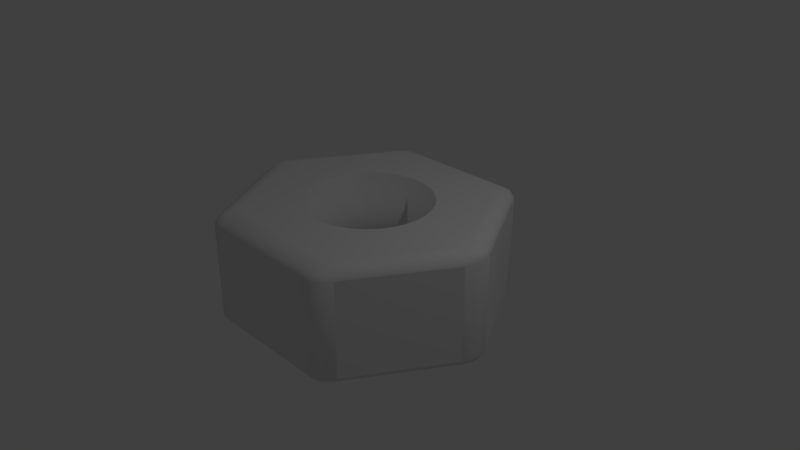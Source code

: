 # Source: First_Model_final.blend  (saved by Blender 2.78.0; exported with 4.5.12 LTS)
import bpy
from mathutils import Matrix  # noqa: F401  (used for matrix-valued properties, if any)

bpy.ops.wm.read_factory_settings(use_empty=True)
scene = bpy.context.scene
scene.name = 'Scene'

# ---- collections
col_collection_1 = bpy.data.collections.new('Collection 1'); scene.collection.children.link(col_collection_1)

# ---- world
world_world = bpy.data.worlds.new('World'); scene.world = world_world
world_world.color = (0.05088, 0.05088, 0.05088)
world_world.use_sun_shadow = False
world_world.sun_shadow_jitter_overblur = 0.0
world_world.cycles.sampling_method = 'MANUAL'

# ---- cameras
cam_camera = bpy.data.cameras.new('Camera')
cam_camera.clip_end = 100.0
cam_camera.lens = 35.0
cam_camera.sensor_width = 32.0
cam_camera.sensor_height = 18.0
cam_camera.ortho_scale = 7.314
cam_camera.dof.focus_distance = 0.0
cam_camera.dof.aperture_fstop = 128.0

# ---- lights
light_lamp = bpy.data.lights.new('Lamp', 'POINT')
light_lamp.transmission_factor = 0.0
light_lamp.cutoff_distance = 30.0
light_lamp.energy = 100.0
light_lamp.shadow_buffer_clip_start = 1.001
light_lamp.shadow_soft_size = 0.1
light_lamp.shadow_maximum_resolution = 0.006
light_lamp.use_absolute_resolution = True

# ---- meshes
me_cube_001 = bpy.data.meshes.new('Cube.001')
me_cube_001.from_pydata([(0.684, -0.2604, -1.0), (0.684, -0.2604, 1.0), (-0.01782, 0.5128, 1.0), (-0.01782, 0.5128, -1.0), (-0.1825, 0.5033, 1.0), (-0.1825, 0.5033, -1.0), (-0.3408, 0.475, 1.0), (-0.3408, 0.475, -1.0), (-0.7976, -0.1745, -1.0), (-0.7976, -0.1745, 1.0), (-0.7196, -0.2604, -1.0), (-0.7196, -0.2604, 1.0), (-0.8456, -0.08123, -1.0), (-0.8456, -0.08123, 1.0), (-0.6146, -0.3358, -1.0), (-0.6146, -0.3358, 1.0), (-0.1825, -0.4718, -1.0), (-0.1825, -0.4718, 1.0), (-0.01782, -0.4814, -1.0), (-0.01782, -0.4814, 1.0), (-0.3408, -0.4435, -1.0), (-0.3408, -0.4435, 1.0), (0.81, 0.1127, 1.0), (0.81, 0.1127, -1.0), (0.4511, 0.4291, 1.0), (0.4511, 0.4291, -1.0), (0.8262, 0.01575, 1.0), (0.8262, 0.01575, -1.0), (0.762, 0.206, 1.0), (0.762, 0.206, -1.0), (0.1468, -0.4718, -1.0), (0.1468, -0.4718, 1.0), (-0.6146, 0.3673, 1.0), (-0.6146, 0.3673, -1.0), (-0.4867, 0.4291, 1.0), (-0.4867, 0.4291, -1.0), (-0.7196, 0.2919, 1.0), (-0.7196, 0.2919, -1.0), (0.81, -0.08123, -1.0), (0.81, -0.08123, 1.0), (0.4511, -0.3976, -1.0), (0.4511, -0.3976, 1.0), (0.579, -0.3358, -1.0), (0.579, -0.3358, 1.0), (0.762, -0.1745, -1.0), (0.762, -0.1745, 1.0), (0.8236, 0.0, 1.0), (0.8236, 0.0, -1.0), (-0.8619, 0.01575, 1.0), (-0.8592, 0.0, 1.0), (-0.8619, 0.01575, -1.0), (-0.8592, 0.0, -1.0), (-0.4867, -0.3976, -1.0), (-0.4867, -0.3976, 1.0), (-0.8456, 0.1127, 1.0), (-0.8456, 0.1127, -1.0), (0.579, 0.3672, 1.0), (0.579, 0.3672, -1.0), (0.3052, -0.4435, -1.0), (0.3052, -0.4435, 1.0), (0.684, 0.2919, 1.0), (0.684, 0.2919, -1.0), (-0.7976, 0.206, 1.0), (-0.7976, 0.206, -1.0), (0.3052, 0.475, 1.0), (0.3052, 0.475, -1.0), (0.1468, 0.5033, 1.0), (0.1468, 0.5033, -1.0), (-0.91, -0.8157, -1.0), (-0.8103, -0.9852, -0.8305), (-1.099, -0.8651, -0.8305), (-0.8566, -0.8913, -0.9774), (-1.001, -0.8313, -0.9774), (-0.946, -0.9033, -0.9554), (-0.9146, -0.9782, -0.8305), (-0.82, -0.9536, -0.9151), (-0.9203, -0.9471, -0.9115), (-1.07, -0.8494, -0.9151), (-1.021, -0.9341, -0.8305), (-0.995, -0.916, -0.9115), (-1.099, -0.8651, 0.8305), (-0.8103, -0.9852, 0.8305), (-0.91, -0.8157, 1.0), (-1.021, -0.9341, 0.8305), (-1.07, -0.8494, 0.9151), (-0.995, -0.916, 0.9115), (-0.82, -0.9536, 0.9151), (-0.9146, -0.9782, 0.8305), (-0.9203, -0.9471, 0.9115), (-1.001, -0.8313, 0.9774), (-0.8566, -0.8913, 0.9774), (-0.946, -0.9033, 0.9554), (-1.095, 0.8792, -0.8305), (-0.8067, 1.0, -0.8305), (-0.9046, 0.8305, -1.0), (-1.017, 0.9484, -0.8305), (-1.066, 0.8638, -0.9151), (-0.9909, 0.9305, -0.9115), (-0.816, 0.9685, -0.9151), (-0.9111, 0.9928, -0.8305), (-0.9163, 0.9618, -0.9115), (-0.9959, 0.8459, -0.9774), (-0.8519, 0.9062, -0.9774), (-0.9416, 0.918, -0.9554), (-0.9046, 0.8305, 1.0), (-0.8067, 1.0, 0.8305), (-1.095, 0.8792, 0.8305), (-0.8519, 0.9062, 0.9774), (-0.9959, 0.8459, 0.9774), (-0.9416, 0.918, 0.9554), (-0.9111, 0.9928, 0.8305), (-0.816, 0.9685, 0.9151), (-0.9163, 0.9618, 0.9115), (-1.066, 0.8638, 0.9151), (-1.017, 0.9484, 0.8305), (-0.9909, 0.9305, 0.9115), (1.099, -0.8651, -0.8305), (0.8103, -0.9852, -0.8305), (0.91, -0.8157, -1.0), (1.021, -0.9341, -0.8305), (1.07, -0.8494, -0.9151), (0.995, -0.916, -0.9115), (0.82, -0.9536, -0.9151), (0.9146, -0.9782, -0.8305), (0.9203, -0.9471, -0.9115), (1.001, -0.8313, -0.9774), (0.8566, -0.8913, -0.9774), (0.946, -0.9033, -0.9554), (0.91, -0.8157, 1.0), (0.8103, -0.9852, 0.8305), (1.099, -0.8651, 0.8305), (0.8566, -0.8913, 0.9774), (1.001, -0.8313, 0.9774), (0.946, -0.9033, 0.9554), (0.9146, -0.9782, 0.8305), (0.82, -0.9536, 0.9151), (0.9203, -0.9471, 0.9115), (1.07, -0.8494, 0.9151), (1.021, -0.9341, 0.8305), (0.995, -0.916, 0.9115), (0.9046, 0.8305, -1.0), (0.8067, 1.0, -0.8305), (1.095, 0.8792, -0.8305), (0.8519, 0.9062, -0.9774), (0.9959, 0.8459, -0.9774), (0.9416, 0.918, -0.9554), (0.9111, 0.9928, -0.8305), (0.816, 0.9685, -0.9151), (0.9163, 0.9618, -0.9115), (1.066, 0.8638, -0.9151), (1.017, 0.9484, -0.8305), (0.9909, 0.9305, -0.9115), (0.9046, 0.8305, 1.0), (1.095, 0.8792, 0.8305), (0.8067, 1.0, 0.8305), (0.9959, 0.8459, 0.9774), (0.8519, 0.9062, 0.9774), (0.9416, 0.918, 0.9554), (1.017, 0.9484, 0.8305), (1.066, 0.8638, 0.9151), (0.9909, 0.9305, 0.9115), (0.816, 0.9685, 0.9151), (0.9111, 0.9928, 0.8305), (0.9163, 0.9618, 0.9115), (-1.84, -0.1202, -0.8305), (-1.841, 0.1208, -0.8305), (-1.722, 0.0, -1.0), (-1.882, -0.04327, -0.8305), (-1.823, -0.1022, -0.9137), (-1.872, -0.03175, -0.915), (-1.824, 0.1026, -0.9137), (-1.882, 0.04371, -0.8305), (-1.872, 0.03205, -0.915), (-1.78, -0.05882, -0.9749), (-1.781, 0.05904, -0.9748), (-1.841, 0.0001225, -0.96), (-1.841, 0.1208, 0.8305), (-1.84, -0.1202, 0.8305), (-1.722, 0.0, 1.0), (-1.882, 0.04371, 0.8305), (-1.824, 0.1026, 0.9137), (-1.872, 0.03205, 0.915), (-1.823, -0.1022, 0.9137), (-1.882, -0.04327, 0.8305), (-1.872, -0.03175, 0.915), (-1.781, 0.05904, 0.9748), (-1.78, -0.05882, 0.9749), (-1.841, 0.0001225, 0.96), (1.841, 0.1208, -0.8305), (1.84, -0.1202, -0.8305), (1.722, 0.0, -1.0), (1.882, 0.04371, -0.8305), (1.824, 0.1026, -0.9137), (1.872, 0.03205, -0.915), (1.823, -0.1022, -0.9137), (1.882, -0.04327, -0.8305), (1.872, -0.03175, -0.915), (1.781, 0.05904, -0.9748), (1.78, -0.05882, -0.9749), (1.841, 0.0001225, -0.96), (1.84, -0.1202, 0.8305), (1.841, 0.1208, 0.8305), (1.722, 0.0, 1.0), (1.882, -0.04327, 0.8305), (1.823, -0.1022, 0.9137), (1.872, -0.03175, 0.915), (1.824, 0.1026, 0.9137), (1.882, 0.04371, 0.8305), (1.872, 0.03205, 0.915), (1.78, -0.05882, 0.9749), (1.781, 0.05904, 0.9748), (1.841, 0.0001225, 0.96)], [], [(152, 104, 178, 49, 48, 54, 62, 36, 32, 34, 6, 4, 2, 66, 64, 24, 56, 60, 28, 22, 26, 46, 202), (94, 140, 190, 47, 27, 23, 29, 61, 57, 25, 65, 67, 3, 5, 7, 35, 33, 37, 63, 55, 50, 51, 166), (142, 153, 201, 188), (202, 46, 39, 45, 1, 43, 41, 59, 31, 19, 17, 21, 53, 15, 11, 9, 13, 49, 178, 82, 128), (70, 80, 177, 164), (93, 105, 154, 141), (189, 200, 130, 116), (165, 176, 106, 92), (117, 129, 81, 69), (38, 39, 46, 26, 27, 47), (42, 43, 1, 0), (0, 1, 45, 44), (55, 54, 48, 50), (23, 22, 28, 29), (27, 26, 22, 23), (61, 60, 56, 57), (3, 2, 4, 5), (16, 17, 19, 18), (37, 36, 62, 63), (18, 19, 31, 30), (5, 4, 6, 7), (57, 56, 24, 25), (52, 53, 21, 20), (25, 24, 64, 65), (40, 41, 43, 42), (35, 34, 32, 33), (63, 62, 54, 55), (58, 59, 41, 40), (14, 15, 53, 52), (8, 9, 11, 10), (67, 66, 2, 3), (29, 28, 60, 61), (50, 48, 49, 13, 12, 51), (44, 45, 39, 38), (20, 21, 17, 16), (7, 6, 34, 35), (65, 64, 66, 67), (30, 31, 59, 58), (12, 13, 9, 8), (33, 32, 36, 37), (10, 11, 15, 14), (68, 71, 73, 72), (71, 75, 76, 73), (69, 74, 76, 75), (74, 78, 79, 76), (70, 77, 79, 78), (77, 72, 73, 79), (73, 76, 79), (80, 83, 85, 84), (83, 87, 88, 85), (81, 86, 88, 87), (86, 90, 91, 88), (82, 89, 91, 90), (89, 84, 85, 91), (85, 88, 91), (92, 95, 97, 96), (95, 99, 100, 97), (93, 98, 100, 99), (98, 102, 103, 100), (94, 101, 103, 102), (101, 96, 97, 103), (97, 100, 103), (104, 107, 109, 108), (107, 111, 112, 109), (105, 110, 112, 111), (110, 114, 115, 112), (106, 113, 115, 114), (113, 108, 109, 115), (109, 112, 115), (116, 119, 121, 120), (119, 123, 124, 121), (117, 122, 124, 123), (122, 126, 127, 124), (118, 125, 127, 126), (125, 120, 121, 127), (121, 124, 127), (128, 131, 133, 132), (131, 135, 136, 133), (129, 134, 136, 135), (134, 138, 139, 136), (130, 137, 139, 138), (137, 132, 133, 139), (133, 136, 139), (140, 143, 145, 144), (143, 147, 148, 145), (141, 146, 148, 147), (146, 150, 151, 148), (142, 149, 151, 150), (149, 144, 145, 151), (145, 148, 151), (152, 155, 157, 156), (155, 159, 160, 157), (153, 158, 160, 159), (158, 162, 163, 160), (154, 161, 163, 162), (161, 156, 157, 163), (157, 160, 163), (164, 167, 169, 168), (167, 171, 172, 169), (165, 170, 172, 171), (170, 174, 175, 172), (166, 173, 175, 174), (173, 168, 169, 175), (169, 172, 175), (176, 179, 181, 180), (179, 183, 184, 181), (177, 182, 184, 183), (182, 186, 187, 184), (178, 185, 187, 186), (185, 180, 181, 187), (181, 184, 187), (188, 191, 193, 192), (191, 195, 196, 193), (189, 194, 196, 195), (194, 198, 199, 196), (190, 197, 199, 198), (197, 192, 193, 199), (193, 196, 199), (200, 203, 205, 204), (203, 207, 208, 205), (201, 206, 208, 207), (206, 210, 211, 208), (202, 209, 211, 210), (209, 204, 205, 211), (205, 208, 211), (166, 68, 72, 173), (173, 72, 77, 168), (168, 77, 70, 164), (69, 81, 87, 74), (74, 87, 83, 78), (78, 83, 80, 70), (178, 104, 108, 185), (185, 108, 113, 180), (180, 113, 106, 176), (105, 93, 99, 110), (110, 99, 95, 114), (114, 95, 92, 106), (140, 94, 102, 143), (143, 102, 98, 147), (147, 98, 93, 141), (104, 152, 156, 107), (107, 156, 161, 111), (111, 161, 154, 105), (153, 142, 150, 158), (158, 150, 146, 162), (162, 146, 141, 154), (190, 140, 144, 197), (197, 144, 149, 192), (192, 149, 142, 188), (202, 128, 132, 209), (209, 132, 137, 204), (204, 137, 130, 200), (129, 117, 123, 134), (134, 123, 119, 138), (138, 119, 116, 130), (68, 118, 126, 71), (71, 126, 122, 75), (75, 122, 117, 69), (128, 82, 90, 131), (131, 90, 86, 135), (135, 86, 81, 129), (94, 166, 174, 101), (101, 174, 170, 96), (96, 170, 165, 92), (82, 178, 186, 89), (89, 186, 182, 84), (84, 182, 177, 80), (118, 190, 198, 125), (125, 198, 194, 120), (120, 194, 189, 116), (152, 202, 210, 155), (155, 210, 206, 159), (159, 206, 201, 153), (200, 189, 195, 203), (203, 195, 191, 207), (207, 191, 188, 201), (176, 165, 171, 179), (179, 171, 167, 183), (183, 167, 164, 177), (166, 51, 12, 8, 10, 14, 52, 20, 16, 18, 30, 58, 40, 42, 0, 44, 38, 47, 190, 118, 68)])
me_cube_001.polygons.foreach_set('use_smooth', [0, 0, 0, 0, 0, 0, 0, 0, 0, 1, 1, 1, 1, 1, 1, 1, 1, 1, 1, 1, 1, 1, 1, 1, 1, 1, 1, 1, 1, 1, 1, 1, 1, 1, 1, 1, 1, 1, 1, 1, 1, 1, 1, 1, 1, 1, 1, 1, 1, 1, 1, 1, 1, 1, 1, 1, 1, 1, 1, 1, 1, 1, 1, 1, 1, 1, 1, 1, 1, 1, 1, 1, 1, 1, 1, 1, 1, 1, 1, 1, 1, 1, 1, 1, 1, 1, 1, 1, 1, 1, 1, 1, 1, 1, 1, 1, 1, 1, 1, 1, 1, 1, 1, 1, 1, 1, 1, 1, 1, 1, 1, 1, 1, 1, 1, 1, 1, 1, 1, 1, 1, 1, 1, 1, 1, 1, 1, 1, 1, 1, 1, 1, 1, 1, 1, 1, 1, 1, 1, 1, 1, 1, 1, 1, 1, 1, 1, 1, 1, 1, 1, 1, 1, 1, 1, 1, 1, 1, 1, 1, 1, 1, 1, 1, 1, 1, 1, 1, 1, 1, 1, 1, 1, 1, 1, 1, 1, 1, 1, 0])
me_cube_001.use_remesh_preserve_volume = False
me_cube_001.use_remesh_preserve_attributes = False
me_cube_001.use_mirror_vertex_groups = False
me_cube_001.update()

# ---- objects
ob_cube = bpy.data.objects.new('Cube', me_cube_001)
ob_lamp = bpy.data.objects.new('Lamp', light_lamp)
ob_camera = bpy.data.objects.new('Camera', cam_camera)

# ---- transforms, parenting, visibility, modifiers, constraints
ob_cube.location = (0.0, 0.0, 0.0)
ob_cube.scale = (1.0, 1.698, 0.7618)
ob_cube.lineart.crease_threshold = 0.0
ob_lamp.location = (4.076, 1.005, 5.904)
ob_lamp.rotation_euler = (0.6503, 0.05522, 1.866)
ob_lamp.lock_rotations_4d = False
ob_lamp.empty_display_type = 'ARROWS'
ob_lamp.color = (0.0, 0.0, 0.0, 0.0)
ob_lamp.lineart.crease_threshold = 0.0
ob_camera.location = (7.481, -6.508, 5.344)
ob_camera.rotation_euler = (1.109, 0.0, 0.8149)
ob_camera.lock_rotations_4d = False
ob_camera.empty_display_type = 'ARROWS'
ob_camera.color = (0.0, 0.0, 0.0, 0.0)
ob_camera.display_type = 'WIRE'
ob_camera.lineart.crease_threshold = 0.0

# ---- collection membership
col_collection_1.objects.link(ob_cube)
col_collection_1.objects.link(ob_lamp)
col_collection_1.objects.link(ob_camera)

# ---- scene / render settings (as saved in the file)
scene.camera = ob_camera
scene.frame_start = 1; scene.frame_end = 250; scene.frame_set(2)
scene.render.engine = 'BLENDER_EEVEE_NEXT'
scene.render.resolution_percentage = 50
scene.render.dither_intensity = 0.0
scene.cycles.use_denoising = False
scene.cycles.samples = 128
scene.cycles.sampling_pattern = 'TABULATED_SOBOL'
scene.cycles.light_sampling_threshold = 0.0
scene.cycles.use_adaptive_sampling = False
scene.cycles.use_light_tree = False
scene.cycles.blur_glossy = 0.0
scene.cycles.sample_clamp_indirect = 0.0
scene.view_settings.view_transform = 'Standard'
bpy.context.view_layer.update()
